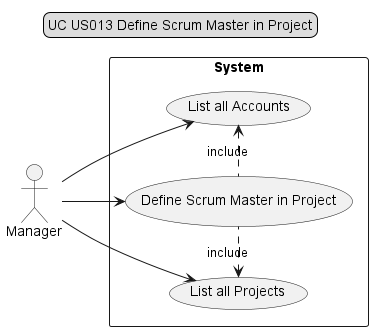

The diagram above was rendered by PlantUML. Its source (embedded in the PNG):
@startuml

legend top
UC US013 Define Scrum Master in Project
end legend
left to right direction
actor "Manager"
rectangle System {
    "Manager" --> (List all Accounts)
    (List all Accounts) <. (Define Scrum Master in Project) : include
    "Manager" --> (List all Projects)
    (List all Projects) <. (Define Scrum Master in Project) : include
    "Manager" --> (Define Scrum Master in Project)
}

@enduml